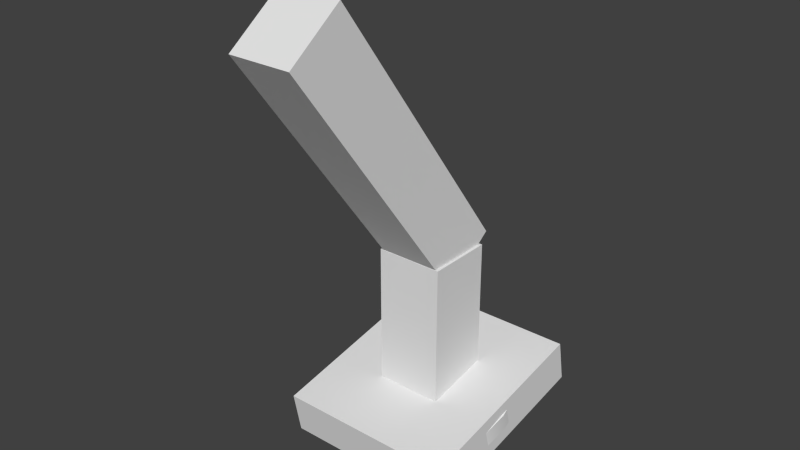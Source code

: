 # Source: nails.blend  (saved by Blender 2.74.0; exported with 4.5.12 LTS)
import bpy
from mathutils import Matrix  # noqa: F401  (used for matrix-valued properties, if any)

bpy.ops.wm.read_factory_settings(use_empty=True)
scene = bpy.context.scene
scene.name = 'Scene'

# ---- collections
col_collection_1 = bpy.data.collections.new('Collection 1'); scene.collection.children.link(col_collection_1)
col_collection_1.hide_render = True
col_collection_1.hide_viewport = True
col_collection_2 = bpy.data.collections.new('Collection 2'); scene.collection.children.link(col_collection_2)
col_collection_11 = bpy.data.collections.new('Collection 11'); scene.collection.children.link(col_collection_11)
col_collection_11.hide_render = True
col_collection_11.hide_viewport = True
col_collection_12 = bpy.data.collections.new('Collection 12'); scene.collection.children.link(col_collection_12)

# ---- world
world_world = bpy.data.worlds.new('World'); scene.world = world_world
world_world.color = (0.05088, 0.05088, 0.05088)
world_world.use_sun_shadow = False
world_world.sun_shadow_jitter_overblur = 0.0
world_world.cycles.sampling_method = 'MANUAL'
world_world.cycles.sample_map_resolution = 256

# ---- meshes
me_cylinder_002 = bpy.data.meshes.new('Cylinder.002')
me_cylinder_002.from_pydata([(0.07917, 1.93, -1.487), (-0.6979, 1.775, -1.11), (0.7241, 1.737, -1.487), (-1.357, 1.335, -1.11), (1.383, 1.297, -1.487), (-1.797, 0.6761, -1.11), (1.955, 0.6761, -1.487), (-1.838, -0.04432, -1.11), (2.11, -0.1009, -1.487), (-1.797, -0.878, -1.11), (1.955, -0.878, -1.487), (-1.357, -1.537, -1.11), (1.515, -1.537, -1.487), (-0.5847, -1.901, -1.11), (1.083, -1.713, -1.487), (0.07917, -2.131, -1.11), (0.07917, -2.131, -1.487), (1.083, -1.713, -1.11), (-0.5847, -1.901, -1.487), (1.515, -1.537, -1.11), (-1.357, -1.537, -1.487), (1.955, -0.878, -1.11), (-1.797, -0.878, -1.487), (2.11, -0.1009, -1.11), (-1.838, -0.04432, -1.487), (1.955, 0.6761, -1.11), (-1.797, 0.6761, -1.487), (1.383, 1.297, -1.11), (-1.357, 1.335, -1.487), (0.7241, 1.737, -1.11), (-0.6979, 1.775, -1.487), (0.07917, 1.93, -1.11), (-0.1478, 0.447, -1.11), (-0.3402, 0.3184, -1.11), (-0.4687, 0.126, -1.11), (-0.5139, -0.1009, -1.11), (-0.4687, -0.3279, -1.11), (-0.3402, -0.5203, -1.11), (-0.1478, -0.6488, -1.11), (0.07917, -0.694, -1.11), (0.3061, -0.6488, -1.11), (0.4985, -0.5203, -1.11), (0.6271, -0.3279, -1.11), (0.6722, -0.1009, -1.11), (0.6271, 0.126, -1.11), (0.4985, 0.3184, -1.11), (0.3061, 0.447, -1.11), (0.07917, 0.4921, -1.11), (-0.09996, 1.336, 6.662), (-0.2518, 1.236, 6.644), (-0.3533, 1.087, 6.617), (-0.3889, 0.9103, 6.585), (-0.3533, 0.7339, 6.554), (-0.2518, 0.5845, 6.527), (-0.09996, 0.4846, 6.509), (0.07917, 0.4495, 6.503), (0.2583, 0.4846, 6.509), (0.4101, 0.5845, 6.527), (0.5116, 0.7339, 6.554), (0.5472, 0.9103, 6.585), (0.5116, 1.087, 6.617), (0.4101, 1.236, 6.644), (0.2583, 1.336, 6.662), (0.07917, 1.371, 6.668), (0.07917, 0.675, 7.901), (0.6271, -0.5175, 2.893), (0.4985, -0.7049, 2.936), (0.3061, -0.83, 2.966), (0.07917, 0.281, 2.706), (-0.4687, -0.07553, 2.789), (0.07917, -0.874, 2.976), (0.3061, 0.237, 2.716), (-0.1478, -0.83, 2.966), (0.4985, 0.1118, 2.745), (-0.1478, 0.237, 2.716), (-0.3402, 0.1118, 2.745), (0.6722, -0.2965, 2.841), (0.6271, -0.07553, 2.789), (-0.4687, -0.5175, 2.893), (-0.3402, -0.7049, 2.936), (-0.5139, -0.2965, 2.841), (-0.2844, 0.8157, 5.079), (0.5542, 1.376, 5.083), (-0.2844, 1.543, 5.084), (0.4427, 1.543, 5.084), (-0.1176, 0.7042, 5.078), (0.2759, 1.654, 5.085), (0.07917, 0.6651, 5.078), (-0.3958, 1.376, 5.083), (0.07917, 1.693, 5.085), (0.2759, 0.7042, 5.078), (0.4427, 0.8157, 5.079), (0.5542, 0.9825, 5.08), (-0.435, 1.179, 5.081), (-0.3958, 0.9825, 5.08), (0.5933, 1.179, 5.081), (-0.1176, 1.654, 5.085), (-0.3402, -0.5007, 0.6111), (0.6271, 0.1456, 0.6111), (-0.3402, 0.338, 0.6111), (0.4985, 0.338, 0.6111), (-0.1478, -0.6293, 0.6111), (0.3061, 0.4665, 0.6111), (0.07917, -0.6744, 0.6111), (-0.4687, 0.1456, 0.6111), (0.07917, 0.5117, 0.6111), (0.3061, -0.6293, 0.6111), (0.4985, -0.5007, 0.6111), (0.6271, -0.3083, 0.6111), (-0.5139, -0.08136, 0.6111), (-0.1478, 0.4665, 0.6111), (0.6722, -0.08136, 0.6111), (-0.4687, -0.3083, 0.6111)], [], [(24, 7, 5, 26), (4, 27, 25, 6), (31, 47, 46, 29), (11, 37, 36, 9), (29, 46, 45, 27), (9, 36, 35, 7), (1, 32, 47, 31), (19, 41, 40, 17), (17, 40, 39, 15), (6, 8, 10, 12), (4, 6, 12, 14), (2, 4, 14, 16), (0, 2, 16, 18), (30, 0, 18, 20), (0, 31, 29, 2), (14, 17, 15, 16), (30, 20, 22, 28), (28, 22, 24, 26), (10, 21, 19, 12), (20, 11, 9, 22), (30, 1, 31, 0), (6, 25, 23, 8), (16, 15, 13, 18), (26, 5, 3, 28), (2, 29, 27, 4), (12, 19, 17, 14), (22, 9, 7, 24), (8, 23, 21, 10), (18, 13, 11, 20), (28, 3, 1, 30), (78, 94, 93, 80), (87, 55, 54, 85), (86, 62, 61, 84), (85, 54, 53, 81), (84, 61, 60, 82), (81, 53, 52, 94), (82, 60, 59, 95), (5, 34, 33, 3), (21, 42, 41, 19), (23, 43, 42, 21), (13, 38, 37, 11), (3, 33, 32, 1), (15, 39, 38, 13), (25, 44, 43, 23), (7, 35, 34, 5), (27, 45, 44, 25), (83, 49, 48, 96), (83, 88, 50, 49), (86, 89, 63, 62), (87, 90, 56, 55), (89, 96, 48, 63), (90, 67, 66, 91), (91, 66, 65, 92), (75, 69, 88, 83), (75, 83, 96, 74), (77, 82, 95, 76), (79, 81, 94, 78), (73, 84, 82, 77), (72, 85, 81, 79), (71, 86, 84, 73), (88, 93, 51, 50), (95, 59, 58, 92), (70, 87, 85, 72), (36, 112, 109, 35), (103, 70, 72, 101), (102, 71, 73, 100), (101, 72, 79, 97), (100, 73, 77, 98), (97, 79, 78, 112), (98, 77, 76, 111), (99, 75, 74, 110), (104, 69, 75, 99), (105, 68, 71, 102), (106, 67, 70, 103), (110, 74, 68, 105), (107, 66, 67, 106), (108, 65, 66, 107), (109, 80, 69, 104), (111, 76, 65, 108), (112, 78, 80, 109), (53, 64, 52), (60, 64, 59), (49, 64, 48), (52, 64, 51), (59, 64, 58), (51, 64, 50), (58, 64, 57), (61, 64, 60), (54, 64, 53), (62, 64, 61), (55, 64, 54), (50, 64, 49), (63, 64, 62), (56, 64, 55), (48, 64, 63), (57, 64, 56), (71, 68, 89, 86), (70, 67, 90, 87), (68, 74, 96, 89), (56, 90, 91, 57), (57, 91, 92, 58), (69, 80, 93, 88), (76, 95, 92, 65), (94, 52, 51, 93), (43, 111, 108, 42), (35, 109, 104, 34), (42, 108, 107, 41), (41, 107, 106, 40), (32, 110, 105, 47), (40, 106, 103, 39), (47, 105, 102, 46), (34, 104, 99, 33), (33, 99, 110, 32), (44, 98, 111, 43), (37, 97, 112, 36), (45, 100, 98, 44), (38, 101, 97, 37), (46, 102, 100, 45), (39, 103, 101, 38)])
me_cylinder_002.polygons.foreach_set('use_smooth', [True] * 119)
_k = set([(0, 2), (0, 30), (1, 3), (1, 31), (2, 4), (3, 5), (4, 6), (5, 7), (6, 8), (7, 9), (8, 10), (9, 11), (10, 12), (11, 13), (12, 14), (13, 15), (14, 16), (15, 17), (16, 18), (17, 19), (18, 20), (19, 21), (20, 22), (21, 23), (22, 24), (23, 25), (24, 26), (25, 27), (26, 28), (27, 29), (28, 30), (29, 31), (32, 33), (32, 47), (33, 34), (34, 35), (35, 36), (36, 37), (37, 38), (38, 39), (39, 40), (40, 41), (41, 42), (42, 43), (43, 44), (44, 45), (45, 46), (46, 47)])
me_cylinder_002.attributes.new('sharp_edge', 'BOOLEAN', 'EDGE').data.foreach_set('value', [ (min(e.vertices), max(e.vertices)) in _k for e in me_cylinder_002.edges])
_uv = me_cylinder_002.uv_layers.new(name='UVMap')
_uv.uv.foreach_set('vector', [0.9106, 0.937, 0.9106, 0.9104, 0.8598, 0.9104, 0.8598, 0.937, 0.5891, 0.937, 0.5891, 0.9104, 0.5296, 0.9104, 0.5296, 0.937, 0.9475, 0.07703, 0.8633, 0.1333, 0.8695, 0.1484, 0.9615, 0.1223, 0.6882, 0.1286, 0.7876, 0.1484, 0.7938, 0.1333, 0.7096, 0.07703, 0.9615, 0.1223, 0.8695, 0.1484, 0.8695, 0.1647, 0.9615, 0.1782, 0.7096, 0.07703, 0.7938, 0.1333, 0.8053, 0.1218, 0.7568, 0.04198, 0.908, 0.03756, 0.8518, 0.1218, 0.8633, 0.1333, 0.9475, 0.07703, 0.8006, 0.2968, 0.8204, 0.1975, 0.8053, 0.1913, 0.7734, 0.2784, 0.7734, 0.2784, 0.8053, 0.1913, 0.7938, 0.1797, 0.7096, 0.236, 0.6659, 0.5958, 0.6143, 0.6172, 0.5748, 0.6566, 0.5535, 0.7082, 0.7246, 0.605, 0.6659, 0.5958, 0.5535, 0.7082, 0.5601, 0.7404, 0.7762, 0.6264, 0.7246, 0.605, 0.5601, 0.7404, 0.5748, 0.8156, 0.8127, 0.6566, 0.7762, 0.6264, 0.5748, 0.8156, 0.6143, 0.8455, 0.8341, 0.7082, 0.8127, 0.6566, 0.6143, 0.8455, 0.6659, 0.8764, 0.6923, 0.937, 0.6923, 0.9104, 0.6449, 0.9104, 0.6449, 0.937, 0.3292, 0.937, 0.3292, 0.9104, 0.2526, 0.9104, 0.2526, 0.937, 0.8341, 0.7082, 0.6659, 0.8764, 0.7217, 0.8764, 0.8341, 0.764, 0.8341, 0.764, 0.7217, 0.8764, 0.7721, 0.8462, 0.8127, 0.8156, 0.4179, 0.937, 0.4179, 0.9104, 0.3621, 0.9104, 0.3621, 0.937, 0.143, 0.937, 0.143, 0.9104, 0.08715, 0.9104, 0.08715, 0.937, 0.7481, 0.937, 0.7481, 0.9104, 0.6923, 0.9104, 0.6923, 0.937, 0.5296, 0.937, 0.5296, 0.9104, 0.4738, 0.9104, 0.4738, 0.937, 0.2526, 0.937, 0.2526, 0.9104, 0.2031, 0.9104, 0.2031, 0.937, 0.8598, 0.937, 0.8598, 0.9104, 0.8039, 0.9104, 0.8039, 0.937, 0.6449, 0.937, 0.6449, 0.9104, 0.5891, 0.9104, 0.5891, 0.937, 0.3621, 0.937, 0.3621, 0.9104, 0.3292, 0.9104, 0.3292, 0.937, 0.08715, 0.937, 0.08715, 0.9104, 0.02834, 0.9104, 0.02834, 0.937, 0.4738, 0.937, 0.4738, 0.9104, 0.4179, 0.9104, 0.4179, 0.937, 0.2031, 0.937, 0.2031, 0.9104, 0.143, 0.9104, 0.143, 0.937, 0.8039, 0.937, 0.8039, 0.9104, 0.7481, 0.9104, 0.7481, 0.937, 0.5321, 0.6009, 0.5126, 0.784, 0.5243, 0.7918, 0.5474, 0.6028, 0.4694, 0.7654, 0.4477, 0.8655, 0.4579, 0.8678, 0.485, 0.7694, 0.3778, 0.7644, 0.3685, 0.8617, 0.3809, 0.8619, 0.389, 0.7663, 0.485, 0.7694, 0.4579, 0.8678, 0.4678, 0.8708, 0.4996, 0.7758, 0.389, 0.7663, 0.3809, 0.8619, 0.3931, 0.862, 0.4002, 0.7677, 0.4996, 0.7758, 0.4678, 0.8708, 0.4778, 0.8743, 0.5126, 0.784, 0.4002, 0.7677, 0.3931, 0.862, 0.4048, 0.862, 0.412, 0.7661, 0.8006, 0.0162, 0.8204, 0.1155, 0.8367, 0.1155, 0.8565, 0.0162, 0.8565, 0.2968, 0.8367, 0.1975, 0.8204, 0.1975, 0.8006, 0.2968, 0.908, 0.2755, 0.8518, 0.1913, 0.8367, 0.1975, 0.8565, 0.2968, 0.6971, 0.1881, 0.7876, 0.1647, 0.7876, 0.1484, 0.6882, 0.1286, 0.8565, 0.0162, 0.8367, 0.1155, 0.8518, 0.1218, 0.908, 0.03756, 0.7096, 0.236, 0.7938, 0.1797, 0.7876, 0.1647, 0.6971, 0.1881, 0.9475, 0.236, 0.8633, 0.1797, 0.8518, 0.1913, 0.908, 0.2755, 0.7568, 0.04198, 0.8053, 0.1218, 0.8204, 0.1155, 0.8006, 0.0162, 0.9615, 0.1782, 0.8695, 0.1647, 0.8633, 0.1797, 0.9475, 0.236, 0.3446, 0.7592, 0.3312, 0.8576, 0.3435, 0.8595, 0.3556, 0.7616, 0.3446, 0.7592, 0.3333, 0.7563, 0.3192, 0.8557, 0.3312, 0.8576, 0.3778, 0.7644, 0.3666, 0.7634, 0.3558, 0.8612, 0.3685, 0.8617, 0.4694, 0.7654, 0.4535, 0.7645, 0.4374, 0.8639, 0.4477, 0.8655, 0.3666, 0.7634, 0.3556, 0.7616, 0.3435, 0.8595, 0.3558, 0.8612, 0.4535, 0.7645, 0.4765, 0.5918, 0.4629, 0.5886, 0.4384, 0.7642, 0.4384, 0.7642, 0.4629, 0.5886, 0.4485, 0.5885, 0.4246, 0.7648, 0.3306, 0.5832, 0.3142, 0.5827, 0.3333, 0.7563, 0.3446, 0.7592, 0.3306, 0.5832, 0.3446, 0.7592, 0.3556, 0.7616, 0.348, 0.5837, 0.4182, 0.5865, 0.4002, 0.7677, 0.412, 0.7661, 0.4337, 0.5879, 0.5173, 0.6, 0.4996, 0.7758, 0.5126, 0.784, 0.5321, 0.6009, 0.4016, 0.5848, 0.389, 0.7663, 0.4002, 0.7677, 0.4182, 0.5865, 0.5037, 0.5964, 0.485, 0.7694, 0.4996, 0.7758, 0.5173, 0.6, 0.3841, 0.5836, 0.3778, 0.7644, 0.389, 0.7663, 0.4016, 0.5848, 0.3333, 0.7563, 0.3214, 0.7544, 0.3073, 0.8539, 0.3192, 0.8557, 0.412, 0.7661, 0.4048, 0.862, 0.4161, 0.8623, 0.4246, 0.7648, 0.4901, 0.5941, 0.4694, 0.7654, 0.485, 0.7694, 0.5037, 0.5964, 0.5658, 0.2931, 0.5599, 0.4354, 0.5783, 0.4366, 0.5854, 0.293, 0.5052, 0.4321, 0.4901, 0.5941, 0.5037, 0.5964, 0.5233, 0.4332, 0.3851, 0.4258, 0.3841, 0.5836, 0.4016, 0.5848, 0.4013, 0.4263, 0.5233, 0.4332, 0.5037, 0.5964, 0.5173, 0.6, 0.5416, 0.4343, 0.4013, 0.4263, 0.4016, 0.5848, 0.4182, 0.5865, 0.4178, 0.427, 0.5416, 0.4343, 0.5173, 0.6, 0.5321, 0.6009, 0.5599, 0.4354, 0.4178, 0.427, 0.4182, 0.5865, 0.4337, 0.5879, 0.4348, 0.4279, 0.337, 0.4261, 0.3306, 0.5832, 0.348, 0.5837, 0.353, 0.4258, 0.3208, 0.4267, 0.3142, 0.5827, 0.3306, 0.5832, 0.337, 0.4261, 0.369, 0.4257, 0.366, 0.5835, 0.3841, 0.5836, 0.3851, 0.4258, 0.4872, 0.431, 0.4765, 0.5918, 0.4901, 0.5941, 0.5052, 0.4321, 0.353, 0.4258, 0.348, 0.5837, 0.366, 0.5835, 0.369, 0.4257, 0.4696, 0.4299, 0.4629, 0.5886, 0.4765, 0.5918, 0.4872, 0.431, 0.452, 0.4289, 0.4485, 0.5885, 0.4629, 0.5886, 0.4696, 0.4299, 0.3045, 0.4274, 0.2989, 0.5826, 0.3142, 0.5827, 0.3208, 0.4267, 0.4348, 0.4279, 0.4337, 0.5879, 0.4485, 0.5885, 0.452, 0.4289, 0.5599, 0.4354, 0.5321, 0.6009, 0.5474, 0.6028, 0.5783, 0.4366, 0.2973, 0.06346, 0.2405, 0.07475, 0.2973, 0.08604, 0.1838, 0.06346, 0.2405, 0.07475, 0.1924, 0.0426, 0.2518, 0.1315, 0.2405, 0.07475, 0.2293, 0.1315, 0.2973, 0.08604, 0.2405, 0.07475, 0.2887, 0.1069, 0.1924, 0.0426, 0.2405, 0.07475, 0.2084, 0.02664, 0.2887, 0.1069, 0.2405, 0.07475, 0.2727, 0.1229, 0.2084, 0.02664, 0.2405, 0.07475, 0.2293, 0.018, 0.1838, 0.08604, 0.2405, 0.07475, 0.1838, 0.06346, 0.2887, 0.0426, 0.2405, 0.07475, 0.2973, 0.06346, 0.1924, 0.1069, 0.2405, 0.07475, 0.1838, 0.08604, 0.2727, 0.02664, 0.2405, 0.07475, 0.2887, 0.0426, 0.2727, 0.1229, 0.2405, 0.07475, 0.2518, 0.1315, 0.2084, 0.1229, 0.2405, 0.07475, 0.1924, 0.1069, 0.2518, 0.018, 0.2405, 0.07475, 0.2727, 0.02664, 0.2293, 0.1315, 0.2405, 0.07475, 0.2084, 0.1229, 0.2293, 0.018, 0.2405, 0.07475, 0.2518, 0.018, 0.3841, 0.5836, 0.366, 0.5835, 0.3666, 0.7634, 0.3778, 0.7644, 0.4901, 0.5941, 0.4765, 0.5918, 0.4535, 0.7645, 0.4694, 0.7654, 0.366, 0.5835, 0.348, 0.5837, 0.3556, 0.7616, 0.3666, 0.7634, 0.4374, 0.8639, 0.4535, 0.7645, 0.4384, 0.7642, 0.4269, 0.8629, 0.4269, 0.8629, 0.4384, 0.7642, 0.4246, 0.7648, 0.4161, 0.8623, 0.3142, 0.5827, 0.2989, 0.5826, 0.3214, 0.7544, 0.3333, 0.7563, 0.4337, 0.5879, 0.412, 0.7661, 0.4246, 0.7648, 0.4485, 0.5885, 0.5126, 0.784, 0.4778, 0.8743, 0.4879, 0.8784, 0.5243, 0.7918, 0.4365, 0.2966, 0.4348, 0.4279, 0.452, 0.4289, 0.4543, 0.2959, 0.2989, 0.3018, 0.3045, 0.4274, 0.3208, 0.4267, 0.3158, 0.3013, 0.4543, 0.2959, 0.452, 0.4289, 0.4696, 0.4299, 0.4722, 0.2952, 0.4722, 0.2952, 0.4696, 0.4299, 0.4872, 0.431, 0.4904, 0.2946, 0.3497, 0.3001, 0.353, 0.4258, 0.369, 0.4257, 0.3669, 0.2994, 0.4904, 0.2946, 0.4872, 0.431, 0.5052, 0.4321, 0.5089, 0.2941, 0.3669, 0.2994, 0.369, 0.4257, 0.3851, 0.4258, 0.3842, 0.2988, 0.3158, 0.3013, 0.3208, 0.4267, 0.337, 0.4261, 0.3327, 0.3007, 0.3327, 0.3007, 0.337, 0.4261, 0.353, 0.4258, 0.3497, 0.3001, 0.4189, 0.2974, 0.4178, 0.427, 0.4348, 0.4279, 0.4365, 0.2966, 0.5465, 0.2933, 0.5416, 0.4343, 0.5599, 0.4354, 0.5658, 0.2931, 0.4015, 0.2981, 0.4013, 0.4263, 0.4178, 0.427, 0.4189, 0.2974, 0.5276, 0.2936, 0.5233, 0.4332, 0.5416, 0.4343, 0.5465, 0.2933, 0.3842, 0.2988, 0.3851, 0.4258, 0.4013, 0.4263, 0.4015, 0.2981, 0.5089, 0.2941, 0.5052, 0.4321, 0.5233, 0.4332, 0.5276, 0.2936])
me_cylinder_002.use_remesh_preserve_volume = False
me_cylinder_002.use_remesh_preserve_attributes = False
me_cylinder_002.use_mirror_vertex_groups = False
me_cylinder_002.update()
me_cylinder_000 = bpy.data.meshes.new('Cylinder.000')
me_cylinder_000.from_pydata([(0.06648, 2.004, -1.446), (-0.5476, 1.761, -1.119), (0.8435, 1.854, -1.485), (-1.206, 1.335, -1.227), (1.502, 1.428, -1.593), (-1.809, 0.6963, -1.39), (1.834, 0.7893, -1.755), (-1.774, 0.1012, -1.541), (1.988, 0.03623, -1.947), (-1.809, -0.8098, -1.773), (1.942, -0.7168, -2.139), (-1.396, -1.369, -1.915), (1.502, -1.355, -2.301), (-0.6291, -1.664, -1.99), (0.8435, -1.782, -2.41), (0.06648, -2.025, -2.082), (0.06648, -1.932, -2.448), (0.8435, -1.875, -2.044), (-0.6291, -1.571, -2.356), (1.502, -1.448, -1.935), (-1.396, -1.276, -2.281), (1.942, -0.8098, -1.773), (-1.809, -0.7168, -2.139), (1.988, -0.05679, -1.581), (-1.774, 0.1942, -1.907), (1.834, 0.6963, -1.39), (-1.809, 0.7893, -1.755), (1.502, 1.335, -1.227), (-1.206, 1.428, -1.593), (0.8435, 1.761, -1.119), (-0.5476, 1.854, -1.485), (0.06648, 1.911, -1.081), (-0.1605, 0.4742, -1.446), (-0.3529, 0.3496, -1.478), (-0.4814, 0.1632, -1.525), (-0.5266, -0.05679, -1.581), (-0.4814, -0.2767, -1.637), (-0.3529, -0.4632, -1.685), (-0.1605, -0.5878, -1.716), (0.06648, -0.6315, -1.728), (0.2934, -0.5878, -1.716), (0.4858, -0.4632, -1.685), (0.6144, -0.2767, -1.637), (0.6595, -0.05679, -1.581), (0.6144, 0.1632, -1.525), (0.4858, 0.3496, -1.478), (0.2934, 0.4742, -1.446), (0.06648, 0.518, -1.435), (-0.08599, -3.011, 6.358), (-0.2152, -3.083, 6.31), (-0.3016, -3.191, 6.239), (-0.3319, -3.318, 6.154), (-0.3016, -3.445, 6.07), (-0.2152, -3.553, 5.998), (-0.08599, -3.624, 5.95), (0.06648, -3.65, 5.933), (0.2189, -3.624, 5.95), (0.3482, -3.553, 5.998), (0.4346, -3.445, 6.07), (0.4649, -3.318, 6.154), (0.4346, -3.191, 6.239), (0.3482, -3.083, 6.31), (0.2189, -3.011, 6.358), (0.06648, -2.986, 6.375), (0.06648, -3.815, 6.902), (0.6144, -0.06371, 1.602), (0.4858, -0.2502, 1.555), (0.2934, -0.3748, 1.523), (0.06648, 0.731, 1.804), (-0.4814, 0.3762, 1.714), (0.06648, -0.4185, 1.512), (0.2934, 0.6872, 1.793), (-0.1605, -0.3748, 1.523), (0.4858, 0.5626, 1.762), (-0.1605, 0.6872, 1.793), (-0.3529, 0.5626, 1.762), (0.6595, 0.1562, 1.658), (0.6144, 0.3762, 1.714), (-0.4814, -0.06371, 1.602), (-0.3529, -0.2502, 1.555), (-0.5266, 0.1562, 1.658), (-0.4814, -1.667, 4.144), (0.6595, -1.478, 4.27), (-0.1605, -1.021, 4.573), (-0.5266, -1.478, 4.27), (0.6144, -1.667, 4.144), (0.4858, -1.827, 4.038), (0.2934, -1.934, 3.966), (0.06648, -0.9838, 4.598), (-0.4814, -1.289, 4.395), (0.06648, -1.971, 3.941), (0.2934, -1.021, 4.573), (-0.1605, -1.934, 3.966), (0.4858, -1.128, 4.502), (-0.3529, -1.128, 4.502), (0.6144, -1.289, 4.395), (-0.3529, -1.827, 4.038), (-0.114, -0.7444, 3.512), (0.538, -1.107, 3.271), (-0.3692, -1.257, 3.171), (-0.4051, -1.107, 3.271), (0.5021, -1.257, 3.171), (0.3999, -1.385, 3.086), (0.2469, -1.47, 3.03), (0.06648, -0.7145, 3.532), (-0.3692, -0.9569, 3.371), (0.06648, -1.5, 3.01), (0.2469, -0.7444, 3.512), (-0.114, -1.47, 3.03), (0.3999, -0.8295, 3.456), (-0.267, -0.8295, 3.456), (0.5021, -0.9569, 3.371), (-0.267, -1.385, 3.086)], [], [(24, 7, 5, 26), (4, 27, 25, 6), (31, 47, 46, 29), (11, 37, 36, 9), (29, 46, 45, 27), (9, 36, 35, 7), (1, 32, 47, 31), (19, 41, 40, 17), (17, 40, 39, 15), (6, 8, 10, 12), (4, 6, 12, 14), (2, 4, 14, 16), (0, 2, 16, 18), (30, 0, 18, 20), (0, 31, 29, 2), (14, 17, 15, 16), (30, 20, 22, 28), (28, 22, 24, 26), (10, 21, 19, 12), (20, 11, 9, 22), (30, 1, 31, 0), (6, 25, 23, 8), (16, 15, 13, 18), (26, 5, 3, 28), (2, 29, 27, 4), (12, 19, 17, 14), (22, 9, 7, 24), (8, 23, 21, 10), (18, 13, 11, 20), (28, 3, 1, 30), (90, 55, 54, 92), (91, 62, 61, 93), (92, 54, 53, 96), (93, 61, 60, 95), (96, 53, 52, 81), (95, 60, 59, 82), (94, 49, 48, 83), (5, 34, 33, 3), (21, 42, 41, 19), (23, 43, 42, 21), (13, 38, 37, 11), (3, 33, 32, 1), (15, 39, 38, 13), (25, 44, 43, 23), (7, 35, 34, 5), (27, 45, 44, 25), (105, 89, 94, 110), (104, 88, 91, 107), (103, 87, 90, 106), (97, 83, 88, 104), (102, 86, 87, 103), (101, 85, 86, 102), (100, 84, 89, 105), (89, 50, 49, 94), (88, 63, 62, 91), (87, 56, 55, 90), (83, 48, 63, 88), (86, 57, 56, 87), (85, 58, 57, 86), (84, 51, 50, 89), (82, 59, 58, 85), (81, 52, 51, 84), (98, 82, 85, 101), (99, 81, 84, 100), (39, 70, 72, 38), (46, 71, 73, 45), (38, 72, 79, 37), (45, 73, 77, 44), (37, 79, 78, 36), (44, 77, 76, 43), (33, 75, 74, 32), (34, 69, 75, 33), (47, 68, 71, 46), (40, 67, 70, 39), (32, 74, 68, 47), (41, 66, 67, 40), (42, 65, 66, 41), (35, 80, 69, 34), (43, 76, 65, 42), (36, 78, 80, 35), (53, 64, 52), (60, 64, 59), (49, 64, 48), (52, 64, 51), (59, 64, 58), (51, 64, 50), (58, 64, 57), (61, 64, 60), (54, 64, 53), (62, 64, 61), (55, 64, 54), (50, 64, 49), (63, 64, 62), (56, 64, 55), (48, 64, 63), (57, 64, 56), (110, 94, 83, 97), (111, 95, 82, 98), (112, 96, 81, 99), (109, 93, 95, 111), (108, 92, 96, 112), (107, 91, 93, 109), (106, 90, 92, 108), (70, 106, 108, 72), (71, 107, 109, 73), (72, 108, 112, 79), (73, 109, 111, 77), (79, 112, 99, 78), (77, 111, 98, 76), (75, 110, 97, 74), (78, 99, 100, 80), (76, 98, 101, 65), (80, 100, 105, 69), (65, 101, 102, 66), (66, 102, 103, 67), (74, 97, 104, 68), (67, 103, 106, 70), (68, 104, 107, 71), (69, 105, 110, 75)])
me_cylinder_000.polygons.foreach_set('use_smooth', [True] * 119)
_k = set([(0, 2), (0, 30), (1, 3), (1, 31), (2, 4), (3, 5), (4, 6), (5, 7), (6, 8), (7, 9), (8, 10), (9, 11), (10, 12), (11, 13), (12, 14), (13, 15), (14, 16), (15, 17), (16, 18), (17, 19), (18, 20), (19, 21), (20, 22), (21, 23), (22, 24), (23, 25), (24, 26), (25, 27), (26, 28), (27, 29), (28, 30), (29, 31), (32, 33), (32, 47), (33, 34), (34, 35), (35, 36), (36, 37), (37, 38), (38, 39), (39, 40), (40, 41), (41, 42), (42, 43), (43, 44), (44, 45), (45, 46), (46, 47)])
me_cylinder_000.attributes.new('sharp_edge', 'BOOLEAN', 'EDGE').data.foreach_set('value', [ (min(e.vertices), max(e.vertices)) in _k for e in me_cylinder_000.edges])
_uv = me_cylinder_000.uv_layers.new(name='UVMap')
_uv.uv.foreach_set('vector', [0.08398, 0.9802, 0.08398, 0.9536, 0.04064, 0.9536, 0.04064, 0.9802, 0.6441, 0.9802, 0.6441, 0.9536, 0.5921, 0.9536, 0.5921, 0.9802, 0.6034, 0.1419, 0.5021, 0.1437, 0.4992, 0.1598, 0.5935, 0.1969, 0.3631, 0.04313, 0.4303, 0.1155, 0.4437, 0.1062, 0.4032, 0.01331, 0.5935, 0.1969, 0.4992, 0.1598, 0.4904, 0.1735, 0.5633, 0.2438, 0.4032, 0.01331, 0.4437, 0.1062, 0.4596, 0.1027, 0.4695, 0.01464, 0.5917, 0.09887, 0.4986, 0.1278, 0.5021, 0.1437, 0.6034, 0.1419, 0.361, 0.2474, 0.4313, 0.1746, 0.422, 0.1612, 0.3292, 0.2016, 0.3292, 0.2016, 0.422, 0.1612, 0.4186, 0.1452, 0.3173, 0.147, 0.8871, 0.3501, 0.8313, 0.3501, 0.7783, 0.364, 0.7388, 0.4034, 0.9372, 0.364, 0.8871, 0.3501, 0.7388, 0.4034, 0.7174, 0.455, 0.9767, 0.4034, 0.9372, 0.364, 0.7174, 0.455, 0.7174, 0.5108, 0.998, 0.455, 0.9767, 0.4034, 0.7174, 0.5108, 0.7527, 0.5538, 0.9958, 0.4996, 0.998, 0.455, 0.7527, 0.5538, 0.7843, 0.6026, 0.7557, 0.9802, 0.7557, 0.9536, 0.6999, 0.9536, 0.6999, 0.9802, 0.3698, 0.9802, 0.3698, 0.9536, 0.314, 0.9536, 0.314, 0.9802, 0.9958, 0.4996, 0.7843, 0.6026, 0.8298, 0.6232, 0.9744, 0.5511, 0.9744, 0.5511, 0.8298, 0.6232, 0.8943, 0.6079, 0.9372, 0.6019, 0.4815, 0.9802, 0.4815, 0.9536, 0.4256, 0.9536, 0.4256, 0.9802, 0.2003, 0.9802, 0.2003, 0.9536, 0.1503, 0.9536, 0.1503, 0.9802, 0.8003, 0.9802, 0.8003, 0.9536, 0.7557, 0.9536, 0.7557, 0.9802, 0.5921, 0.9802, 0.5921, 0.9536, 0.5363, 0.9536, 0.5363, 0.9802, 0.314, 0.9802, 0.314, 0.9536, 0.2584, 0.9536, 0.2584, 0.9802, 0.9191, 0.9802, 0.9191, 0.9536, 0.8561, 0.9536, 0.8561, 0.9802, 0.6999, 0.9802, 0.6999, 0.9536, 0.6441, 0.9536, 0.6441, 0.9802, 0.4256, 0.9802, 0.4256, 0.9536, 0.3698, 0.9536, 0.3698, 0.9802, 0.1503, 0.9802, 0.1503, 0.9536, 0.08398, 0.9536, 0.08398, 0.9802, 0.5363, 0.9802, 0.5363, 0.9536, 0.4815, 0.9536, 0.4815, 0.9802, 0.2584, 0.9802, 0.2584, 0.9536, 0.2003, 0.9536, 0.2003, 0.9802, 0.8561, 0.9802, 0.8561, 0.9536, 0.8003, 0.9536, 0.8003, 0.9802, 0.1896, 0.679, 0.1859, 0.8641, 0.1968, 0.864, 0.2061, 0.6784, 0.08586, 0.6828, 0.1078, 0.8594, 0.1192, 0.8596, 0.09947, 0.6827, 0.2061, 0.6784, 0.1968, 0.864, 0.2076, 0.8634, 0.2224, 0.6781, 0.09947, 0.6827, 0.1192, 0.8596, 0.1307, 0.8606, 0.1133, 0.6814, 0.2224, 0.6781, 0.2076, 0.8634, 0.2185, 0.8627, 0.2386, 0.6778, 0.1133, 0.6814, 0.1307, 0.8606, 0.142, 0.8612, 0.1275, 0.6803, 0.044, 0.6841, 0.07418, 0.8646, 0.08515, 0.8618, 0.05841, 0.6837, 0.5127, 0.01136, 0.4756, 0.1056, 0.4893, 0.1144, 0.5599, 0.05302, 0.408, 0.2776, 0.445, 0.1834, 0.4313, 0.1746, 0.361, 0.2474, 0.4628, 0.2799, 0.4611, 0.1863, 0.445, 0.1834, 0.408, 0.2776, 0.3426, 0.09758, 0.4215, 0.1292, 0.4303, 0.1155, 0.3631, 0.04313, 0.5599, 0.05302, 0.4893, 0.1144, 0.4986, 0.1278, 0.5917, 0.09887, 0.3173, 0.147, 0.4186, 0.1452, 0.4215, 0.1292, 0.3426, 0.09758, 0.5173, 0.268, 0.477, 0.1828, 0.4611, 0.1863, 0.4628, 0.2799, 0.4695, 0.01464, 0.4596, 0.1027, 0.4756, 0.1056, 0.5127, 0.01136, 0.5633, 0.2438, 0.4904, 0.1735, 0.477, 0.1828, 0.5173, 0.268, 0.03243, 0.6081, 0.02891, 0.6849, 0.044, 0.6841, 0.04578, 0.6089, 0.07485, 0.6095, 0.0722, 0.6833, 0.08586, 0.6828, 0.08972, 0.6091, 0.1742, 0.6047, 0.1733, 0.6791, 0.1896, 0.679, 0.1867, 0.6046, 0.06013, 0.6094, 0.05841, 0.6837, 0.0722, 0.6833, 0.07485, 0.6095, 0.1614, 0.6049, 0.1574, 0.6793, 0.1733, 0.6791, 0.1742, 0.6047, 0.148, 0.6054, 0.1421, 0.6796, 0.1574, 0.6793, 0.1614, 0.6049, 0.2362, 0.6062, 0.2545, 0.6773, 0.2704, 0.6766, 0.2486, 0.6067, 0.02891, 0.6849, 0.06384, 0.8681, 0.07418, 0.8646, 0.044, 0.6841, 0.0722, 0.6833, 0.09638, 0.8601, 0.1078, 0.8594, 0.08586, 0.6828, 0.1733, 0.6791, 0.1751, 0.8638, 0.1859, 0.8641, 0.1896, 0.679, 0.05841, 0.6837, 0.08515, 0.8618, 0.09638, 0.8601, 0.0722, 0.6833, 0.1574, 0.6793, 0.1642, 0.863, 0.1751, 0.8638, 0.1733, 0.6791, 0.1421, 0.6796, 0.1532, 0.8621, 0.1642, 0.863, 0.1574, 0.6793, 0.2545, 0.6773, 0.2295, 0.8619, 0.2406, 0.8615, 0.2704, 0.6766, 0.1275, 0.6803, 0.142, 0.8612, 0.1532, 0.8621, 0.1421, 0.6796, 0.2386, 0.6778, 0.2185, 0.8627, 0.2295, 0.8619, 0.2545, 0.6773, 0.134, 0.6061, 0.1275, 0.6803, 0.1421, 0.6796, 0.148, 0.6054, 0.2237, 0.6056, 0.2386, 0.6778, 0.2545, 0.6773, 0.2362, 0.6062, 0.2029, 0.2216, 0.1951, 0.4638, 0.2141, 0.4643, 0.2181, 0.2234, 0.09163, 0.2361, 0.0814, 0.4538, 0.09591, 0.4564, 0.1084, 0.2351, 0.2181, 0.2234, 0.2141, 0.4643, 0.2322, 0.4661, 0.2332, 0.2269, 0.1084, 0.2351, 0.09591, 0.4564, 0.1106, 0.4573, 0.1249, 0.2327, 0.2332, 0.2269, 0.2322, 0.4661, 0.2493, 0.4682, 0.2482, 0.2317, 0.1249, 0.2327, 0.1106, 0.4573, 0.1256, 0.4575, 0.141, 0.2294, 0.04194, 0.231, 0.03714, 0.4508, 0.05198, 0.4523, 0.05813, 0.2341, 0.02645, 0.2266, 0.02192, 0.4527, 0.03714, 0.4508, 0.04194, 0.231, 0.07477, 0.2355, 0.06671, 0.4528, 0.0814, 0.4538, 0.09163, 0.2361, 0.1875, 0.2216, 0.1762, 0.4632, 0.1951, 0.4638, 0.2029, 0.2216, 0.05813, 0.2341, 0.05198, 0.4523, 0.06671, 0.4528, 0.07477, 0.2355, 0.1721, 0.2232, 0.1582, 0.4613, 0.1762, 0.4632, 0.1875, 0.2216, 0.1566, 0.2261, 0.1413, 0.4591, 0.1582, 0.4613, 0.1721, 0.2232, 0.2636, 0.2369, 0.2654, 0.4696, 0.2811, 0.4705, 0.2792, 0.2418, 0.141, 0.2294, 0.1256, 0.4575, 0.1413, 0.4591, 0.1566, 0.2261, 0.2482, 0.2317, 0.2493, 0.4682, 0.2654, 0.4696, 0.2636, 0.2369, 0.1353, 0.1086, 0.09837, 0.1333, 0.142, 0.1247, 0.05479, 0.142, 0.09837, 0.1333, 0.05479, 0.1247, 0.1231, 0.1703, 0.09837, 0.1333, 0.107, 0.1769, 0.142, 0.1247, 0.09837, 0.1333, 0.142, 0.142, 0.05479, 0.1247, 0.09837, 0.1333, 0.06142, 0.1086, 0.142, 0.142, 0.09837, 0.1333, 0.1353, 0.158, 0.06142, 0.1086, 0.09837, 0.1333, 0.07368, 0.09639, 0.06142, 0.158, 0.09837, 0.1333, 0.05479, 0.142, 0.1231, 0.09639, 0.09837, 0.1333, 0.1353, 0.1086, 0.07368, 0.1703, 0.09837, 0.1333, 0.06142, 0.158, 0.107, 0.08975, 0.09837, 0.1333, 0.1231, 0.09639, 0.1353, 0.158, 0.09837, 0.1333, 0.1231, 0.1703, 0.0897, 0.1769, 0.09837, 0.1333, 0.07368, 0.1703, 0.0897, 0.08975, 0.09837, 0.1333, 0.107, 0.08975, 0.107, 0.1769, 0.09837, 0.1333, 0.0897, 0.1769, 0.07368, 0.09639, 0.09837, 0.1333, 0.0897, 0.08975, 0.04578, 0.6089, 0.044, 0.6841, 0.05841, 0.6837, 0.06013, 0.6094, 0.1195, 0.607, 0.1133, 0.6814, 0.1275, 0.6803, 0.134, 0.6061, 0.2113, 0.6051, 0.2224, 0.6781, 0.2386, 0.6778, 0.2237, 0.6056, 0.1046, 0.6082, 0.09947, 0.6827, 0.1133, 0.6814, 0.1195, 0.607, 0.199, 0.6048, 0.2061, 0.6784, 0.2224, 0.6781, 0.2113, 0.6051, 0.08972, 0.6091, 0.08586, 0.6828, 0.09947, 0.6827, 0.1046, 0.6082, 0.1867, 0.6046, 0.1896, 0.679, 0.2061, 0.6784, 0.199, 0.6048, 0.1951, 0.4638, 0.1867, 0.6046, 0.199, 0.6048, 0.2141, 0.4643, 0.0814, 0.4538, 0.08972, 0.6091, 0.1046, 0.6082, 0.09591, 0.4564, 0.2141, 0.4643, 0.199, 0.6048, 0.2113, 0.6051, 0.2322, 0.4661, 0.09591, 0.4564, 0.1046, 0.6082, 0.1195, 0.607, 0.1106, 0.4573, 0.2322, 0.4661, 0.2113, 0.6051, 0.2237, 0.6056, 0.2493, 0.4682, 0.1106, 0.4573, 0.1195, 0.607, 0.134, 0.6061, 0.1256, 0.4575, 0.03714, 0.4508, 0.04578, 0.6089, 0.06013, 0.6094, 0.05198, 0.4523, 0.2493, 0.4682, 0.2237, 0.6056, 0.2362, 0.6062, 0.2654, 0.4696, 0.1256, 0.4575, 0.134, 0.6061, 0.148, 0.6054, 0.1413, 0.4591, 0.2654, 0.4696, 0.2362, 0.6062, 0.2486, 0.6067, 0.2811, 0.4705, 0.1413, 0.4591, 0.148, 0.6054, 0.1614, 0.6049, 0.1582, 0.4613, 0.1582, 0.4613, 0.1614, 0.6049, 0.1742, 0.6047, 0.1762, 0.4632, 0.05198, 0.4523, 0.06013, 0.6094, 0.07485, 0.6095, 0.06671, 0.4528, 0.1762, 0.4632, 0.1742, 0.6047, 0.1867, 0.6046, 0.1951, 0.4638, 0.06671, 0.4528, 0.07485, 0.6095, 0.08972, 0.6091, 0.0814, 0.4538, 0.02192, 0.4527, 0.03243, 0.6081, 0.04578, 0.6089, 0.03714, 0.4508])
me_cylinder_000.use_remesh_preserve_volume = False
me_cylinder_000.use_remesh_preserve_attributes = False
me_cylinder_000.use_mirror_vertex_groups = False
me_cylinder_000.update()
me_cube_003 = bpy.data.meshes.new('Cube.003')
me_cube_003.from_pydata([(-1.0, -1.0, -1.0), (-1.0, -1.0, 1.0), (-1.0, 1.0, -1.0), (-1.0, 1.0, 1.0), (1.0, -1.0, -1.0), (1.0, -1.0, 1.0), (1.0, 1.0, -1.0), (1.0, 1.0, 1.0)], [], [(1, 3, 2, 0), (3, 7, 6, 2), (7, 5, 4, 6), (5, 1, 0, 4), (0, 2, 6, 4), (5, 7, 3, 1)])
me_cube_003.use_remesh_preserve_volume = False
me_cube_003.use_remesh_preserve_attributes = False
me_cube_003.use_mirror_vertex_groups = False
me_cube_003.update()
me_cube_002 = bpy.data.meshes.new('Cube.002')
me_cube_002.from_pydata([(-1.0, -1.0, -1.0), (-1.0, -1.0, 1.0), (-1.0, 1.0, -1.0), (-1.0, 1.0, 1.0), (1.0, -1.0, -1.0), (1.0, -1.0, 1.0), (1.0, 1.0, -1.0), (1.0, 1.0, 1.0)], [], [(1, 3, 2, 0), (3, 7, 6, 2), (7, 5, 4, 6), (5, 1, 0, 4), (0, 2, 6, 4), (5, 7, 3, 1)])
me_cube_002.use_remesh_preserve_volume = False
me_cube_002.use_remesh_preserve_attributes = False
me_cube_002.use_mirror_vertex_groups = False
me_cube_002.update()
me_cube_001 = bpy.data.meshes.new('Cube.001')
me_cube_001.from_pydata([(-1.0, -1.0, -1.0), (-1.0, -1.0, 1.0), (-1.0, 1.0, -1.0), (-1.0, 1.0, 1.0), (1.0, -1.0, -1.0), (1.0, -1.0, 1.0), (1.0, 1.0, -1.0), (1.0, 1.0, 1.0)], [], [(1, 3, 2, 0), (3, 7, 6, 2), (7, 5, 4, 6), (5, 1, 0, 4), (0, 2, 6, 4), (5, 7, 3, 1)])
me_cube_001.use_remesh_preserve_volume = False
me_cube_001.use_remesh_preserve_attributes = False
me_cube_001.use_mirror_vertex_groups = False
me_cube_001.update()
me_cube = bpy.data.meshes.new('Cube')
me_cube.from_pydata([(-1.0, -1.0, -1.0), (-1.0, -1.0, 1.0), (-1.0, 1.0, -1.0), (-1.0, 1.0, 1.0), (1.0, -1.0, -1.0), (1.0, -1.0, 1.0), (1.0, 1.0, -1.0), (1.0, 1.0, 1.0)], [], [(1, 3, 2, 0), (3, 7, 6, 2), (7, 5, 4, 6), (5, 1, 0, 4), (0, 2, 6, 4), (5, 7, 3, 1)])
me_cube.use_remesh_preserve_volume = False
me_cube.use_remesh_preserve_attributes = False
me_cube.use_mirror_vertex_groups = False
me_cube.update()
me_cube_007 = bpy.data.meshes.new('Cube.007')
me_cube_007.from_pydata([(-1.0, -1.0, -1.0), (-1.0, -1.0, 1.0), (-1.0, 1.0, -1.0), (-1.0, 1.0, 1.0), (1.0, -1.0, -1.0), (1.0, -1.0, 1.0), (1.0, 1.0, -1.0), (1.0, 1.0, 1.0)], [], [(1, 3, 2, 0), (3, 7, 6, 2), (7, 5, 4, 6), (5, 1, 0, 4), (0, 2, 6, 4), (5, 7, 3, 1)])
me_cube_007.use_remesh_preserve_volume = False
me_cube_007.use_remesh_preserve_attributes = False
me_cube_007.use_mirror_vertex_groups = False
me_cube_007.update()
me_cube_006 = bpy.data.meshes.new('Cube.006')
me_cube_006.from_pydata([(-1.0, -1.0, -1.0), (-1.0, -1.0, 1.0), (-1.0, 1.0, -1.0), (-1.0, 1.0, 1.0), (1.0, -1.0, -1.0), (1.0, -1.0, 1.0), (1.0, 1.0, -1.0), (1.0, 1.0, 1.0)], [], [(1, 3, 2, 0), (3, 7, 6, 2), (7, 5, 4, 6), (5, 1, 0, 4), (0, 2, 6, 4), (5, 7, 3, 1)])
me_cube_006.use_remesh_preserve_volume = False
me_cube_006.use_remesh_preserve_attributes = False
me_cube_006.use_mirror_vertex_groups = False
me_cube_006.update()
me_cube_004 = bpy.data.meshes.new('Cube.004')
me_cube_004.from_pydata([(-1.0, -1.0, -1.0), (-1.0, -1.0, 1.0), (-1.0, 1.0, -1.0), (-1.0, 1.0, 1.0), (1.0, -1.0, -1.0), (1.0, -1.0, 1.0), (1.0, 1.0, -1.0), (1.0, 1.0, 1.0)], [], [(1, 3, 2, 0), (3, 7, 6, 2), (7, 5, 4, 6), (5, 1, 0, 4), (0, 2, 6, 4), (5, 7, 3, 1)])
me_cube_004.use_remesh_preserve_volume = False
me_cube_004.use_remesh_preserve_attributes = False
me_cube_004.use_mirror_vertex_groups = False
me_cube_004.update()

# ---- objects
ob_nail_02 = bpy.data.objects.new('nail_02', me_cylinder_002)
ob_nail_01 = bpy.data.objects.new('nail_01', me_cylinder_000)
ob_ubx_nail_01_04 = bpy.data.objects.new('UBX_nail_01_04', me_cube_003)
ob_ubx_nail_01_03 = bpy.data.objects.new('UBX_nail_01_03', me_cube_002)
ob_ubx_nail_01_02 = bpy.data.objects.new('UBX_nail_01_02', me_cube_001)
ob_ubx_nail_01_01 = bpy.data.objects.new('UBX_nail_01_01', me_cube)
ob_ubx_nail_02_02 = bpy.data.objects.new('UBX_nail_02_02', me_cube_007)
ob_ubx_nail_02_03 = bpy.data.objects.new('UBX_nail_02_03', me_cube_006)
ob_ubx_nail_02_01 = bpy.data.objects.new('UBX_nail_02_01', me_cube_004)

# ---- transforms, parenting, visibility, modifiers, constraints
ob_nail_02.location = (0.0, 0.0, 0.0)
ob_nail_02.lineart.crease_threshold = 0.0
_m = ob_nail_02.modifiers.new('EdgeSplit', 'EDGE_SPLIT')
_m.use_edge_angle = False
ob_nail_01.location = (0.0, 0.0, 0.0)
ob_nail_01.lineart.crease_threshold = 0.0
_m = ob_nail_01.modifiers.new('EdgeSplit', 'EDGE_SPLIT')
_m.use_edge_angle = False
ob_ubx_nail_01_04.location = (0.04115, 0.9715, 6.323)
ob_ubx_nail_01_04.rotation_euler = (0.2564, 5.631e-17, 7.26e-18)
ob_ubx_nail_01_04.scale = (0.5499, 0.5499, 1.509)
ob_ubx_nail_01_04.lineart.crease_threshold = 0.0
ob_ubx_nail_01_03.location = (0.04115, 0.4366, 4.04)
ob_ubx_nail_01_03.rotation_euler = (-0.548, -1.157e-16, 3.252e-17)
ob_ubx_nail_01_03.scale = (0.6437, 0.6437, 1.438)
ob_ubx_nail_01_03.lineart.crease_threshold = 0.0
ob_ubx_nail_01_02.location = (0.04115, -0.09833, 0.9127)
ob_ubx_nail_01_02.rotation_euler = (0.08611, 1.91e-17, 8.227e-19)
ob_ubx_nail_01_02.scale = (0.7254, 0.7254, 2.486)
ob_ubx_nail_01_02.lineart.crease_threshold = 0.0
ob_ubx_nail_01_01.location = (0.0, 0.0, -1.276)
ob_ubx_nail_01_01.scale = (2.084, 2.203, 0.3664)
ob_ubx_nail_01_01.lineart.crease_threshold = 0.0
ob_ubx_nail_02_02.location = (1.439e-26, 0.02057, -1.79)
ob_ubx_nail_02_02.rotation_euler = (0.1857, 4.099e-17, 3.816e-18)
ob_ubx_nail_02_02.scale = (1.954, 2.176, 0.4857)
ob_ubx_nail_02_02.lineart.crease_threshold = 0.0
ob_ubx_nail_02_03.location = (-1.223e-24, -1.749, 4.3)
ob_ubx_nail_02_03.rotation_euler = (0.6333, 1.314e-16, 4.306e-17)
ob_ubx_nail_02_03.scale = (0.6746, 0.7332, 3.553)
ob_ubx_nail_02_03.lineart.crease_threshold = 0.0
ob_ubx_nail_02_01.location = (0.0, 0.0, 0.0)
ob_ubx_nail_02_01.scale = (0.7332, 0.7332, 1.664)
ob_ubx_nail_02_01.lineart.crease_threshold = 0.0

# ---- collection membership
col_collection_1.objects.link(ob_nail_02)
col_collection_2.objects.link(ob_nail_01)
col_collection_11.objects.link(ob_ubx_nail_01_04)
col_collection_11.objects.link(ob_ubx_nail_01_03)
col_collection_11.objects.link(ob_ubx_nail_01_02)
col_collection_11.objects.link(ob_ubx_nail_01_01)
col_collection_12.objects.link(ob_ubx_nail_02_02)
col_collection_12.objects.link(ob_ubx_nail_02_03)
col_collection_12.objects.link(ob_ubx_nail_02_01)

# ---- scene / render settings (as saved in the file)
scene.frame_start = 0; scene.frame_end = 250; scene.frame_set(187)
scene.render.engine = 'BLENDER_EEVEE_NEXT'
scene.render.image_settings.compression = 90
scene.render.resolution_percentage = 50
scene.render.dither_intensity = 0.0
scene.render.bake_margin = 6
scene.cycles.use_denoising = False
scene.cycles.samples = 10
scene.cycles.sampling_pattern = 'TABULATED_SOBOL'
scene.cycles.light_sampling_threshold = 0.0
scene.cycles.use_adaptive_sampling = False
scene.cycles.use_light_tree = False
scene.cycles.blur_glossy = 0.0
scene.cycles.volume_bounces = 1
scene.cycles.pixel_filter_type = 'GAUSSIAN'
scene.cycles.sample_clamp_indirect = 0.0
scene.view_settings.view_transform = 'Standard'
bpy.context.view_layer.update()

# ---- added for rendering (the .blend has no active camera and no usable light): camera, sun
cam_auto = bpy.data.cameras.new('AutoCamera')
cam_auto.lens = 50.0
cam_auto.sensor_width = 36.0
cam_auto.clip_end = 1000.0
ob_auto_camera = bpy.data.objects.new('AutoCamera', cam_auto)
scene.collection.objects.link(ob_auto_camera)
ob_auto_camera.location = (12.2478, -15.7006, 12.352)
ob_auto_camera.rotation_euler = (1.09748, -7.21219e-08, 0.694738)
scene.camera = ob_auto_camera
light_auto_sun = bpy.data.lights.new('AutoSun', 'SUN')
light_auto_sun.energy = 3.0
light_auto_sun.angle = 0.0523599
ob_auto_sun = bpy.data.objects.new('AutoSun', light_auto_sun)
scene.collection.objects.link(ob_auto_sun)
ob_auto_sun.rotation_euler = (0.872665, 0.174533, 0.523599)
bpy.context.view_layer.update()
